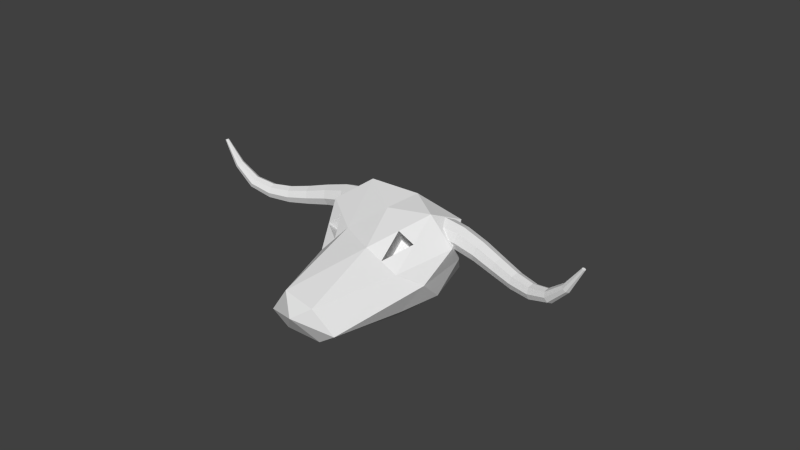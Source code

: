 # Source: skull_unjoined.blend  (saved by Blender 2.74.0; exported with 4.5.12 LTS)
import bpy
from mathutils import Matrix  # noqa: F401  (used for matrix-valued properties, if any)

bpy.ops.wm.read_factory_settings(use_empty=True)
scene = bpy.context.scene
scene.name = 'Scene'

# ---- collections
col_collection_2 = bpy.data.collections.new('Collection 2'); scene.collection.children.link(col_collection_2)
col_collection_2.hide_render = True
col_collection_2.hide_viewport = True
col_collection_5 = bpy.data.collections.new('Collection 5'); scene.collection.children.link(col_collection_5)

# ---- materials (node trees are filled in below, after node groups)
mat_artifact = bpy.data.materials.new('Artifact')
mat_artifact.alpha_threshold = 0.0
mat_artifact.use_transparent_shadow = False
mat_artifact.roughness = 0.5

# ---- material node trees

# ---- world
world_world = bpy.data.worlds.new('World'); scene.world = world_world
world_world.color = (0.05088, 0.05088, 0.05088)
world_world.use_sun_shadow = False
world_world.sun_shadow_jitter_overblur = 0.0
world_world.cycles.sampling_method = 'MANUAL'
world_world.cycles.sample_map_resolution = 256

# ---- meshes
me_icosphere_001 = bpy.data.meshes.new('Icosphere.001')
me_icosphere_001.from_pydata([(0.0, 0.03186, -1.0), (0.7236, -0.4939, -0.4472), (-0.2764, -1.437, -0.3488), (-0.8944, 0.03186, -0.4472), (-0.2764, 0.5594, -0.4472), (0.7236, 0.5576, -0.4472), (0.2764, -1.452, 0.3001), (-0.7236, -0.5096, 0.2017), (-0.9398, 0.435, 0.615), (0.2764, 0.5594, 0.4472), (1.068, 0.1239, 0.4472), (0.0, 0.03186, 0.923), (-0.1625, -0.4681, -0.8507), (0.4253, -0.2772, -0.8507), (0.2629, -1.395, -0.4273), (0.8506, 0.03186, -0.5257), (0.4253, 0.3409, -0.8507), (-0.5257, 0.03186, -0.8507), (-0.6882, -0.4681, -0.5257), (-0.1625, 0.5319, -0.8507), (-0.6882, 0.5319, -0.5257), (0.2629, 0.5177, -0.5257), (0.9511, -0.2772, 0.0), (0.9511, 0.3409, 0.0), (0.0, -1.586, 0.09839), (0.5878, -1.411, -0.1471), (-0.9511, -0.2772, 0.0), (-0.5878, -1.411, -0.1471), (-0.5878, 0.5177, 0.0), (-0.9511, 0.3409, 0.0), (0.5878, 0.5177, 0.0), (0.0, 0.5776, 0.0), (0.6882, -0.4839, 0.2802), (-0.2629, -1.411, 0.3786), (-1.067, 0.04264, 0.6935), (-0.2629, 0.5177, 0.5257), (0.8622, 0.4986, 0.6515), (0.1625, -0.4839, 0.6052), (0.6998, 0.132, 0.9765), (-0.4253, -0.2929, 0.6052), (-0.6415, 0.3517, 1.018), (0.1625, 0.4065, 0.9765), (-0.4253, -0.2929, 0.6052), (-0.7236, -0.5096, 0.2017), (-1.067, 0.04264, 0.6935), (-0.5745, -0.4013, 0.4034), (-0.8952, -0.2335, 0.4476), (-0.7461, -0.1251, 0.6493), (-0.5689, 0.1196, 0.1409), (-0.3973, -0.1565, -0.1049), (-0.718, 0.01124, -0.06078), (0.4311, -0.176, 0.7908), (0.4253, -0.4839, 0.4427), (0.694, -0.176, 0.6284), (0.3085, -0.04841, 0.5141), (0.5714, -0.04841, 0.3517), (0.3028, -0.3564, 0.166), (0.2474, 0.01517, 0.3762), (0.5103, 0.01517, 0.2138), (0.2417, -0.2928, 0.02813)], [], [(0, 13, 12), (1, 13, 15), (0, 12, 17), (0, 17, 19), (0, 19, 16), (1, 15, 22), (2, 14, 24), (3, 18, 26), (4, 20, 28), (5, 21, 30), (1, 22, 25), (2, 24, 27), (3, 26, 29), (4, 28, 31), (5, 30, 23), (6, 32, 52, 37), (7, 33, 39), (8, 34, 40), (9, 35, 41), (10, 36, 38), (38, 41, 11), (38, 36, 41), (36, 9, 41), (41, 40, 11), (41, 35, 40), (35, 8, 40), (40, 39, 11), (40, 34, 39), (39, 34, 44, 47, 42), (39, 37, 11), (39, 33, 37), (33, 6, 37), (37, 51, 38, 11), (37, 52, 51), (32, 10, 38, 53), (23, 36, 10), (23, 30, 36), (30, 9, 36), (31, 35, 9), (31, 28, 35), (28, 8, 35), (29, 34, 8), (29, 26, 34), (26, 7, 34), (27, 33, 7), (27, 24, 33), (24, 6, 33), (25, 32, 6), (25, 22, 32), (22, 10, 32), (30, 31, 9), (30, 21, 31), (21, 4, 31), (28, 29, 8), (28, 20, 29), (20, 3, 29), (26, 27, 7), (26, 18, 27), (18, 2, 27), (24, 25, 6), (24, 14, 25), (14, 1, 25), (22, 23, 10), (22, 15, 23), (15, 5, 23), (16, 21, 5), (16, 19, 21), (19, 4, 21), (19, 20, 4), (19, 17, 20), (17, 3, 20), (17, 18, 3), (17, 12, 18), (12, 2, 18), (15, 16, 5), (15, 13, 16), (13, 0, 16), (12, 14, 2), (12, 13, 14), (13, 1, 14), (44, 46, 47), (34, 7, 43, 46, 44), (7, 39, 42, 45, 43), (47, 45, 42), (46, 45, 49, 50), (46, 43, 45), (48, 50, 49), (47, 46, 50, 48), (45, 47, 48, 49), (51, 53, 38), (52, 53, 55, 56), (52, 32, 53), (56, 55, 58, 59), (51, 52, 56, 54), (53, 51, 54, 55), (57, 59, 58), (54, 56, 59, 57), (55, 54, 57, 58)])
me_icosphere_001.materials.append(mat_artifact)
me_icosphere_001.use_remesh_preserve_volume = False
me_icosphere_001.use_remesh_preserve_attributes = False
me_icosphere_001.use_mirror_vertex_groups = False
me_icosphere_001.update()
me_mesh_001 = bpy.data.meshes.new('Mesh.001')
me_mesh_001.from_pydata([(-0.8801, -0.1707, 0.09978), (-0.887, -0.1191, -0.02174), (-0.9052, 0.002255, -0.07088), (-0.924, 0.1223, -0.0188), (-0.9324, 0.1707, 0.1039), (-0.9254, 0.1191, 0.2255), (-0.9072, -0.002255, 0.2746), (-0.8884, -0.1223, 0.2225), (-0.6504, -0.1277, 0.07709), (-0.6661, -0.08547, -0.02329), (-0.6721, 0.01623, -0.06488), (-0.6647, 0.1178, -0.02329), (-0.6484, 0.1598, 0.07709), (-0.6327, 0.1176, 0.1775), (-0.6267, 0.01591, 0.2191), (-0.6341, -0.08569, 0.1775), (-0.3972, -0.1317, 0.01993), (-0.4136, -0.09396, -0.06883), (-0.4115, -0.004047, -0.1073), (-0.3921, 0.08543, -0.07285), (-0.3668, 0.1221, 0.01424), (-0.3504, 0.08436, 0.103), (-0.3525, -0.005549, 0.1414), (-0.3719, -0.09502, 0.107), (-0.1333, -0.1645, -0.04651), (-0.144, -0.1312, -0.1272), (-0.1356, -0.05147, -0.1632), (-0.1129, 0.02811, -0.1335), (-0.0893, 0.0609, -0.0554), (-0.07854, 0.02766, 0.0253), (-0.08695, -0.05211, 0.06134), (-0.1096, -0.1317, 0.03158), (0.1311, -0.2143, -0.0951), (0.1309, -0.1866, -0.1691), (0.145, -0.1164, -0.2025), (0.1653, -0.04485, -0.1758), (0.1798, -0.01386, -0.1045), (0.1801, -0.04161, -0.03053), (0.1659, -0.1118, 0.002889), (0.1456, -0.1833, -0.02387), (0.3876, -0.2694, -0.09815), (0.4022, -0.2485, -0.1635), (0.4221, -0.1881, -0.193), (0.4354, -0.1234, -0.1693), (0.4345, -0.0924, -0.1064), (0.4198, -0.1133, -0.04109), (0.4, -0.1737, -0.01159), (0.3866, -0.2384, -0.03523), (0.6283, -0.3178, -0.02743), (0.6584, -0.3041, -0.07806), (0.6825, -0.2537, -0.1012), (0.6863, -0.196, -0.08333), (0.6678, -0.165, -0.03488), (0.6377, -0.1786, 0.01575), (0.6136, -0.2291, 0.03891), (0.6097, -0.2867, 0.02102), (0.8423, -0.3352, 0.1603), (0.8729, -0.3275, 0.1324), (0.8931, -0.2926, 0.1188), (0.8911, -0.2511, 0.1275), (0.868, -0.2272, 0.1533), (0.8374, -0.235, 0.1812), (0.8172, -0.2699, 0.1948), (0.8192, -0.3114, 0.1861), (1.033, -0.3202, 0.4427), (1.048, -0.3176, 0.4366), (1.056, -0.3048, 0.4329), (1.054, -0.2893, 0.4338), (1.042, -0.2801, 0.4388), (1.028, -0.2826, 0.4449), (1.019, -0.2954, 0.4486), (1.021, -0.3109, 0.4477)], [], [(0, 8, 15, 7), (1, 9, 8, 0), (2, 10, 9, 1), (3, 11, 10, 2), (4, 12, 11, 3), (5, 13, 12, 4), (6, 14, 13, 5), (7, 15, 14, 6), (8, 16, 23, 15), (9, 17, 16, 8), (10, 18, 17, 9), (11, 19, 18, 10), (12, 20, 19, 11), (13, 21, 20, 12), (14, 22, 21, 13), (15, 23, 22, 14), (16, 24, 31, 23), (17, 25, 24, 16), (18, 26, 25, 17), (19, 27, 26, 18), (20, 28, 27, 19), (21, 29, 28, 20), (22, 30, 29, 21), (23, 31, 30, 22), (24, 32, 39, 31), (25, 33, 32, 24), (26, 34, 33, 25), (27, 35, 34, 26), (28, 36, 35, 27), (29, 37, 36, 28), (30, 38, 37, 29), (31, 39, 38, 30), (32, 40, 47, 39), (33, 41, 40, 32), (34, 42, 41, 33), (35, 43, 42, 34), (36, 44, 43, 35), (37, 45, 44, 36), (38, 46, 45, 37), (39, 47, 46, 38), (40, 48, 55, 47), (41, 49, 48, 40), (42, 50, 49, 41), (43, 51, 50, 42), (44, 52, 51, 43), (45, 53, 52, 44), (46, 54, 53, 45), (47, 55, 54, 46), (48, 56, 63, 55), (49, 57, 56, 48), (50, 58, 57, 49), (51, 59, 58, 50), (52, 60, 59, 51), (53, 61, 60, 52), (54, 62, 61, 53), (55, 63, 62, 54), (56, 64, 71, 63), (57, 65, 64, 56), (58, 66, 65, 57), (59, 67, 66, 58), (60, 68, 67, 59), (61, 69, 68, 60), (62, 70, 69, 61), (63, 71, 70, 62), (66, 67, 68, 69, 70, 71, 64, 65)])
me_mesh_001.materials.append(mat_artifact)
me_mesh_001.use_remesh_preserve_volume = False
me_mesh_001.use_remesh_preserve_attributes = False
me_mesh_001.use_mirror_vertex_groups = False
me_mesh_001.update()
me_mesh = bpy.data.meshes.new('Mesh')
me_mesh.from_pydata([(-0.8801, -0.1707, 0.09978), (-0.887, -0.1191, -0.02174), (-0.9052, 0.002255, -0.07088), (-0.924, 0.1223, -0.0188), (-0.9324, 0.1707, 0.1039), (-0.9254, 0.1191, 0.2255), (-0.9072, -0.002255, 0.2746), (-0.8884, -0.1223, 0.2225), (-0.6504, -0.1277, 0.07709), (-0.6661, -0.08547, -0.02329), (-0.6721, 0.01623, -0.06488), (-0.6647, 0.1178, -0.02329), (-0.6484, 0.1598, 0.07709), (-0.6327, 0.1176, 0.1775), (-0.6267, 0.01591, 0.2191), (-0.6341, -0.08569, 0.1775), (-0.3972, -0.1317, 0.01993), (-0.4136, -0.09396, -0.06883), (-0.4115, -0.004047, -0.1073), (-0.3921, 0.08543, -0.07285), (-0.3668, 0.1221, 0.01424), (-0.3504, 0.08436, 0.103), (-0.3525, -0.005549, 0.1414), (-0.3719, -0.09502, 0.107), (-0.1333, -0.1645, -0.04651), (-0.144, -0.1312, -0.1272), (-0.1356, -0.05147, -0.1632), (-0.1129, 0.02811, -0.1335), (-0.0893, 0.0609, -0.0554), (-0.07854, 0.02766, 0.0253), (-0.08695, -0.05211, 0.06134), (-0.1096, -0.1317, 0.03158), (0.1311, -0.2143, -0.0951), (0.1309, -0.1866, -0.1691), (0.145, -0.1164, -0.2025), (0.1653, -0.04485, -0.1758), (0.1798, -0.01386, -0.1045), (0.1801, -0.04161, -0.03053), (0.1659, -0.1118, 0.002889), (0.1456, -0.1833, -0.02387), (0.3876, -0.2694, -0.09815), (0.4022, -0.2485, -0.1635), (0.4221, -0.1881, -0.193), (0.4354, -0.1234, -0.1693), (0.4345, -0.0924, -0.1064), (0.4198, -0.1133, -0.04109), (0.4, -0.1737, -0.01159), (0.3866, -0.2384, -0.03523), (0.6283, -0.3178, -0.02743), (0.6584, -0.3041, -0.07806), (0.6825, -0.2537, -0.1012), (0.6863, -0.196, -0.08333), (0.6678, -0.165, -0.03488), (0.6377, -0.1786, 0.01575), (0.6136, -0.2291, 0.03891), (0.6097, -0.2867, 0.02102), (0.8423, -0.3352, 0.1603), (0.8729, -0.3275, 0.1324), (0.8931, -0.2926, 0.1188), (0.8911, -0.2511, 0.1275), (0.868, -0.2272, 0.1533), (0.8374, -0.235, 0.1812), (0.8172, -0.2699, 0.1948), (0.8192, -0.3114, 0.1861), (1.033, -0.3202, 0.4427), (1.048, -0.3176, 0.4366), (1.056, -0.3048, 0.4329), (1.054, -0.2893, 0.4338), (1.042, -0.2801, 0.4388), (1.028, -0.2826, 0.4449), (1.019, -0.2954, 0.4486), (1.021, -0.3109, 0.4477)], [], [(0, 8, 15, 7), (1, 9, 8, 0), (2, 10, 9, 1), (3, 11, 10, 2), (4, 12, 11, 3), (5, 13, 12, 4), (6, 14, 13, 5), (7, 15, 14, 6), (8, 16, 23, 15), (9, 17, 16, 8), (10, 18, 17, 9), (11, 19, 18, 10), (12, 20, 19, 11), (13, 21, 20, 12), (14, 22, 21, 13), (15, 23, 22, 14), (16, 24, 31, 23), (17, 25, 24, 16), (18, 26, 25, 17), (19, 27, 26, 18), (20, 28, 27, 19), (21, 29, 28, 20), (22, 30, 29, 21), (23, 31, 30, 22), (24, 32, 39, 31), (25, 33, 32, 24), (26, 34, 33, 25), (27, 35, 34, 26), (28, 36, 35, 27), (29, 37, 36, 28), (30, 38, 37, 29), (31, 39, 38, 30), (32, 40, 47, 39), (33, 41, 40, 32), (34, 42, 41, 33), (35, 43, 42, 34), (36, 44, 43, 35), (37, 45, 44, 36), (38, 46, 45, 37), (39, 47, 46, 38), (40, 48, 55, 47), (41, 49, 48, 40), (42, 50, 49, 41), (43, 51, 50, 42), (44, 52, 51, 43), (45, 53, 52, 44), (46, 54, 53, 45), (47, 55, 54, 46), (48, 56, 63, 55), (49, 57, 56, 48), (50, 58, 57, 49), (51, 59, 58, 50), (52, 60, 59, 51), (53, 61, 60, 52), (54, 62, 61, 53), (55, 63, 62, 54), (56, 64, 71, 63), (57, 65, 64, 56), (58, 66, 65, 57), (59, 67, 66, 58), (60, 68, 67, 59), (61, 69, 68, 60), (62, 70, 69, 61), (63, 71, 70, 62), (66, 67, 68, 69, 70, 71, 64, 65)])
me_mesh.materials.append(mat_artifact)
me_mesh.use_remesh_preserve_volume = False
me_mesh.use_remesh_preserve_attributes = False
me_mesh.use_mirror_vertex_groups = False
me_mesh.update()

# ---- curves / text
cu_beziercurve_001 = bpy.data.curves.new('BezierCurve.001', 'CURVE')
cu_beziercurve_001.dimensions = '3D'
_sp = cu_beziercurve_001.splines.new('BEZIER'); _sp.bezier_points.add(1)
_sp.bezier_points.foreach_set('co', [-1.492, -1.566, -0.06601, 1.224, -0.3444, 0.183])
_sp.bezier_points.foreach_set('handle_left', [-1.788, -2.066, -0.4441, 0.8355, -0.8301, 0.9659])
_sp.bezier_points.foreach_set('handle_right', [-1.19, -1.056, 0.3196, 1.546, 0.05766, -0.4651])
for _p, _l, _r in zip(_sp.bezier_points, ['ALIGNED', 'ALIGNED'], ['ALIGNED', 'ALIGNED']): _p.handle_left_type = _l; _p.handle_right_type = _r
_sp.order_u = 0
_sp.order_v = 0
cu_beziercurve_001.use_path = True
cu_beziercurve_001.use_path_clamp = True
cu_beziercurve_001.bevel_resolution = 0
cu_beziercurve_001.fill_mode = 'HALF'
cu_beziercircle = bpy.data.curves.new('BezierCircle', 'CURVE')
cu_beziercircle.dimensions = '3D'
_sp = cu_beziercircle.splines.new('BEZIER'); _sp.bezier_points.add(3)
_sp.bezier_points.foreach_set('co', [-1.0, 0.0, 0.0, 0.0, 1.0, 0.0, 1.0, 0.0, 0.0, 0.0, -1.0, 0.0])
_sp.bezier_points.foreach_set('handle_left', [-1.0, -0.5521, 0.0, -0.5521, 1.0, 0.0, 1.0, 0.5521, 0.0, 0.5521, -1.0, 0.0])
_sp.bezier_points.foreach_set('handle_right', [-1.0, 0.5521, 0.0, 0.5521, 1.0, 0.0, 1.0, -0.5521, 0.0, -0.5521, -1.0, 0.0])
for _p, _l, _r in zip(_sp.bezier_points, ['AUTO', 'AUTO', 'AUTO', 'AUTO'], ['AUTO', 'AUTO', 'AUTO', 'AUTO']): _p.handle_left_type = _l; _p.handle_right_type = _r
_sp.order_u = 0
_sp.order_v = 0
_sp.resolution_u = 2
_sp.use_cyclic_u = True
cu_beziercircle.use_path = True
cu_beziercircle.use_path_clamp = True
cu_beziercircle.bevel_resolution = 0
cu_beziercircle.resolution_u = 2
cu_beziercircle.fill_mode = 'HALF'
cu_beziercurve = bpy.data.curves.new('BezierCurve', 'CURVE')
cu_beziercurve.dimensions = '3D'
_sp = cu_beziercurve.splines.new('BEZIER'); _sp.bezier_points.add(1)
_sp.bezier_points.foreach_set('co', [-0.9062, -4.41e-09, 0.1019, 1.038, -0.3001, 0.4407])
_sp.bezier_points.foreach_set('handle_left', [-1.625, -0.1101, 0.0963, 0.6128, -0.3059, -0.554])
_sp.bezier_points.foreach_set('handle_right', [-0.2419, 0.1017, 0.107, 1.404, -0.2951, 1.298])
for _p, _l, _r in zip(_sp.bezier_points, ['ALIGNED', 'ALIGNED'], ['ALIGNED', 'ALIGNED']): _p.handle_left_type = _l; _p.handle_right_type = _r
_sp.order_u = 0
_sp.order_v = 0
_sp.resolution_u = 8
cu_beziercurve.use_path = True
cu_beziercurve.use_path_clamp = True
cu_beziercurve.bevel_mode = 'OBJECT'
cu_beziercurve.bevel_resolution = 0
cu_beziercurve.resolution_u = 8
cu_beziercurve.fill_mode = 'HALF'

# ---- objects
ob_beziercurve_001 = bpy.data.objects.new('BezierCurve.001', cu_beziercurve_001)
ob_horn_circle = bpy.data.objects.new('horn circle', cu_beziercircle)
ob_beziercurve = bpy.data.objects.new('BezierCurve', cu_beziercurve)
ob_icosphere = bpy.data.objects.new('Icosphere', me_icosphere_001)
ob_horn_001 = bpy.data.objects.new('Horn.001', me_mesh_001)
ob_horn = bpy.data.objects.new('Horn', me_mesh)

# ---- transforms, parenting, visibility, modifiers, constraints
ob_beziercurve_001.location = (2.917, 3.339e-08, -0.2485)
ob_beziercurve_001.lineart.crease_threshold = 0.0
ob_horn_circle.location = (2.241, -0.1032, 0.0)
ob_horn_circle.scale = (0.1103, 0.1103, 0.1103)
ob_horn_circle.lineart.crease_threshold = 0.0
ob_beziercurve.location = (0.0, 0.0, 0.0)
ob_beziercurve.lineart.crease_threshold = 0.0
ob_icosphere.location = (-0.6054, -0.2994, -0.2104)
ob_icosphere.rotation_euler = (0.1008, -0.0, 0.0)
ob_icosphere.scale = (0.7505, 1.0, 0.6354)
ob_icosphere.lineart.crease_threshold = 0.0
ob_horn_001.location = (-2.101, -0.05245, 0.07012)
ob_horn_001.scale = (-1.0, 1.0, 1.0)
ob_horn_001.lineart.crease_threshold = 0.0
ob_horn.location = (0.8447, -0.05245, 0.07012)
ob_horn.lineart.crease_threshold = 0.0
cu_beziercurve.bevel_object = ob_horn_circle
cu_beziercurve.taper_object = ob_beziercurve_001

# ---- collection membership
col_collection_2.objects.link(ob_beziercurve_001)
col_collection_2.objects.link(ob_horn_circle)
col_collection_2.objects.link(ob_beziercurve)
col_collection_5.objects.link(ob_icosphere)
col_collection_5.objects.link(ob_horn_001)
col_collection_5.objects.link(ob_horn)

# ---- scene / render settings (as saved in the file)
scene.frame_start = 1; scene.frame_end = 250; scene.frame_set(1)
scene.render.engine = 'BLENDER_EEVEE_NEXT'
scene.render.resolution_percentage = 50
scene.render.dither_intensity = 0.0
scene.render.use_simplify = True
scene.cycles.use_denoising = False
scene.cycles.samples = 10
scene.cycles.sampling_pattern = 'TABULATED_SOBOL'
scene.cycles.light_sampling_threshold = 0.0
scene.cycles.use_adaptive_sampling = False
scene.cycles.use_light_tree = False
scene.cycles.blur_glossy = 0.0
scene.cycles.pixel_filter_type = 'GAUSSIAN'
scene.cycles.sample_clamp_indirect = 0.0
scene.view_settings.view_transform = 'Standard'
bpy.context.view_layer.update()

# ---- added for rendering (the .blend has no active camera and no usable light): camera, sun
cam_auto = bpy.data.cameras.new('AutoCamera')
cam_auto.lens = 50.0
cam_auto.sensor_width = 36.0
cam_auto.clip_end = 1000.0
ob_auto_camera = bpy.data.objects.new('AutoCamera', cam_auto)
scene.collection.objects.link(ob_auto_camera)
ob_auto_camera.location = (6.46311, -8.59822, 5.73076)
ob_auto_camera.rotation_euler = (1.09748, -7.21219e-08, 0.694738)
scene.camera = ob_auto_camera
light_auto_sun = bpy.data.lights.new('AutoSun', 'SUN')
light_auto_sun.energy = 3.0
light_auto_sun.angle = 0.0523599
ob_auto_sun = bpy.data.objects.new('AutoSun', light_auto_sun)
scene.collection.objects.link(ob_auto_sun)
ob_auto_sun.rotation_euler = (0.872665, 0.174533, 0.523599)
bpy.context.view_layer.update()
